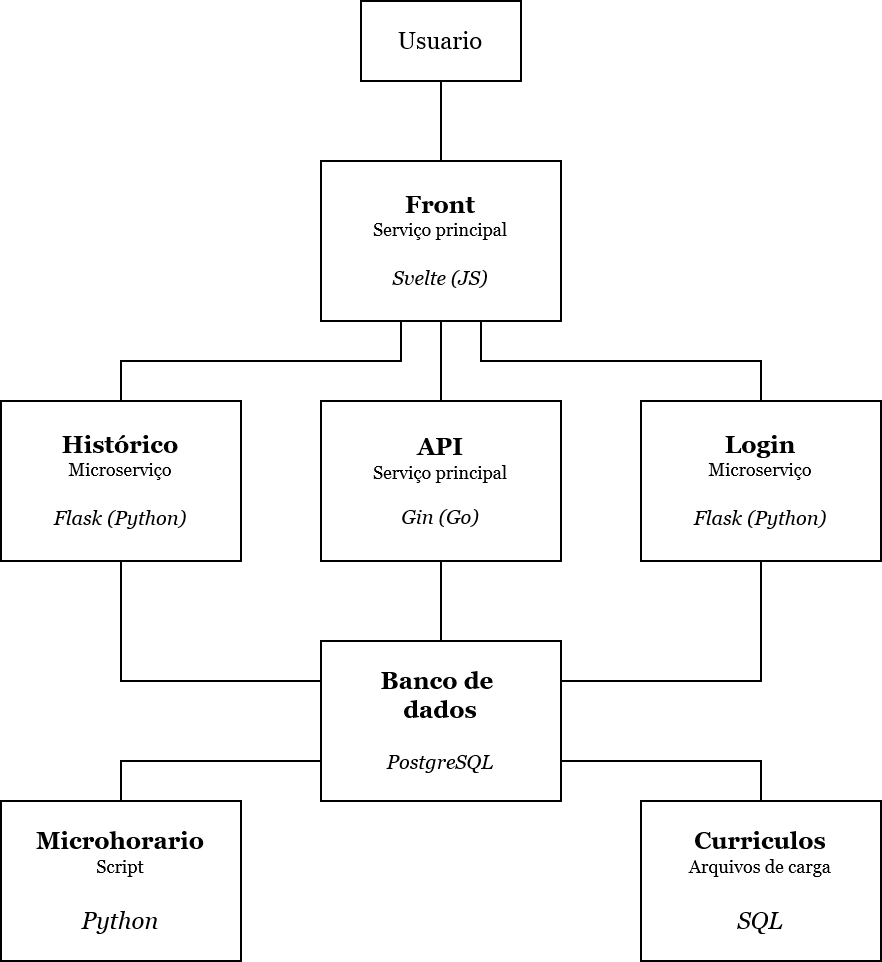

The diagram above was exported from draw.io. Its source (the exported page's mxGraphModel, read from the mxfile embedded in the PNG):
<mxGraphModel dx="1050" dy="530" grid="1" gridSize="10" guides="1" tooltips="1" connect="1" arrows="1" fold="1" page="1" pageScale="1" pageWidth="827" pageHeight="1169" math="0" shadow="0">
  <root>
    <mxCell id="0" />
    <mxCell id="1" parent="0" />
    <mxCell id="2" style="edgeStyle=orthogonalEdgeStyle;rounded=0;orthogonalLoop=1;jettySize=auto;html=1;endArrow=none;endFill=0;fontFamily=Georgia;" edge="1" source="3" target="7" parent="1">
      <mxGeometry relative="1" as="geometry" />
    </mxCell>
    <mxCell id="3" value="Usuario" style="rounded=0;whiteSpace=wrap;html=1;fontFamily=Georgia;" vertex="1" parent="1">
      <mxGeometry x="300" y="200" width="80" height="40" as="geometry" />
    </mxCell>
    <mxCell id="4" style="edgeStyle=orthogonalEdgeStyle;rounded=0;orthogonalLoop=1;jettySize=auto;html=1;entryX=0.5;entryY=0;entryDx=0;entryDy=0;fontFamily=Georgia;endArrow=none;endFill=0;" edge="1" source="7" target="11" parent="1">
      <mxGeometry relative="1" as="geometry">
        <Array as="points">
          <mxPoint x="360" y="380" />
          <mxPoint x="500" y="380" />
        </Array>
      </mxGeometry>
    </mxCell>
    <mxCell id="5" style="edgeStyle=orthogonalEdgeStyle;rounded=0;orthogonalLoop=1;jettySize=auto;html=1;fontFamily=Georgia;endArrow=none;endFill=0;" edge="1" source="7" target="13" parent="1">
      <mxGeometry relative="1" as="geometry">
        <Array as="points">
          <mxPoint x="320" y="380" />
          <mxPoint x="180" y="380" />
        </Array>
      </mxGeometry>
    </mxCell>
    <mxCell id="6" style="edgeStyle=orthogonalEdgeStyle;rounded=0;orthogonalLoop=1;jettySize=auto;html=1;fontFamily=Georgia;endArrow=none;endFill=0;" edge="1" source="7" target="9" parent="1">
      <mxGeometry relative="1" as="geometry" />
    </mxCell>
    <mxCell id="7" value="&lt;div&gt;&lt;font&gt;&lt;b&gt;Front&lt;/b&gt;&lt;/font&gt;&lt;/div&gt;&lt;div style=&quot;font-size: 9px;&quot;&gt;&lt;font&gt;Serviço principal&lt;br&gt;&lt;/font&gt;&lt;/div&gt;&lt;div style=&quot;font-size: 9px;&quot;&gt;&lt;font&gt;&lt;br&gt;&lt;/font&gt;&lt;/div&gt;&lt;div&gt;&lt;font style=&quot;font-size: 10px;&quot;&gt;&lt;i&gt;&lt;font style=&quot;font-size: 10px;&quot;&gt;Svelte&lt;/font&gt; (JS)&lt;/i&gt;&lt;br&gt;&lt;/font&gt;&lt;/div&gt;" style="rounded=0;whiteSpace=wrap;html=1;fontFamily=Georgia;" vertex="1" parent="1">
      <mxGeometry x="280" y="280" width="120" height="80" as="geometry" />
    </mxCell>
    <mxCell id="8" style="edgeStyle=orthogonalEdgeStyle;rounded=0;orthogonalLoop=1;jettySize=auto;html=1;fontFamily=Georgia;endArrow=none;endFill=0;" edge="1" source="9" target="14" parent="1">
      <mxGeometry relative="1" as="geometry" />
    </mxCell>
    <mxCell id="9" value="&lt;div&gt;&lt;font&gt;&lt;b&gt;API&lt;/b&gt;&lt;/font&gt;&lt;/div&gt;&lt;div style=&quot;font-size: 9px;&quot;&gt;&lt;font&gt;Serviço principal&lt;br&gt;&lt;/font&gt;&lt;/div&gt;&lt;div style=&quot;font-size: 9px;&quot;&gt;&lt;font&gt;&lt;br&gt;&lt;/font&gt;&lt;/div&gt;&lt;div style=&quot;font-size: 10px;&quot;&gt;&lt;font style=&quot;font-size: 10px;&quot;&gt;&lt;i&gt;&lt;font style=&quot;font-size: 10px;&quot;&gt;Gin&lt;/font&gt; (Go)&lt;/i&gt;&lt;br&gt;&lt;/font&gt;&lt;/div&gt;" style="rounded=0;whiteSpace=wrap;html=1;fontFamily=Georgia;" vertex="1" parent="1">
      <mxGeometry x="280" y="400" width="120" height="80" as="geometry" />
    </mxCell>
    <mxCell id="10" style="edgeStyle=orthogonalEdgeStyle;rounded=0;orthogonalLoop=1;jettySize=auto;html=1;fontFamily=Georgia;endArrow=none;endFill=0;" edge="1" source="11" target="14" parent="1">
      <mxGeometry relative="1" as="geometry">
        <Array as="points">
          <mxPoint x="500" y="540" />
        </Array>
      </mxGeometry>
    </mxCell>
    <mxCell id="11" value="&lt;div&gt;&lt;font&gt;&lt;b&gt;Login&lt;/b&gt;&lt;/font&gt;&lt;/div&gt;&lt;div style=&quot;font-size: 9px;&quot;&gt;&lt;font&gt;Microserviço&lt;br&gt;&lt;/font&gt;&lt;/div&gt;&lt;div style=&quot;font-size: 9px;&quot;&gt;&lt;font&gt;&lt;br&gt;&lt;/font&gt;&lt;/div&gt;&lt;div&gt;&lt;font style=&quot;font-size: 10px;&quot;&gt;&lt;i&gt;&lt;font style=&quot;font-size: 10px;&quot;&gt;Flask&lt;/font&gt; (Python)&lt;/i&gt;&lt;br&gt;&lt;/font&gt;&lt;/div&gt;" style="rounded=0;whiteSpace=wrap;html=1;fontFamily=Georgia;" vertex="1" parent="1">
      <mxGeometry x="440" y="400" width="120" height="80" as="geometry" />
    </mxCell>
    <mxCell id="12" style="edgeStyle=orthogonalEdgeStyle;rounded=0;orthogonalLoop=1;jettySize=auto;html=1;fontFamily=Georgia;endArrow=none;endFill=0;" edge="1" source="13" target="14" parent="1">
      <mxGeometry relative="1" as="geometry">
        <Array as="points">
          <mxPoint x="180" y="540" />
        </Array>
      </mxGeometry>
    </mxCell>
    <mxCell id="13" value="&lt;div&gt;&lt;font&gt;&lt;b&gt;Histórico&lt;/b&gt;&lt;/font&gt;&lt;/div&gt;&lt;div style=&quot;font-size: 9px;&quot;&gt;&lt;font&gt;Microserviço&lt;br&gt;&lt;/font&gt;&lt;/div&gt;&lt;div style=&quot;font-size: 9px;&quot;&gt;&lt;font&gt;&lt;br&gt;&lt;/font&gt;&lt;/div&gt;&lt;div&gt;&lt;font style=&quot;font-size: 10px;&quot;&gt;&lt;i&gt;&lt;font style=&quot;font-size: 10px;&quot;&gt;Flask&lt;/font&gt; (Python)&lt;/i&gt;&lt;br&gt;&lt;/font&gt;&lt;/div&gt;" style="rounded=0;whiteSpace=wrap;html=1;fontFamily=Georgia;" vertex="1" parent="1">
      <mxGeometry x="120" y="400" width="120" height="80" as="geometry" />
    </mxCell>
    <mxCell id="14" value="&lt;div&gt;&lt;font&gt;&lt;b&gt;Banco de&amp;nbsp;&lt;/b&gt;&lt;/font&gt;&lt;/div&gt;&lt;div&gt;&lt;font&gt;&lt;b&gt;dados&lt;br&gt;&lt;/b&gt;&lt;/font&gt;&lt;/div&gt;&lt;div style=&quot;font-size: 9px;&quot;&gt;&lt;font&gt;&lt;br&gt;&lt;/font&gt;&lt;/div&gt;&lt;div&gt;&lt;font&gt;&lt;i&gt;&lt;font style=&quot;font-size: 10px;&quot;&gt;PostgreSQL&lt;/font&gt;&lt;/i&gt;&lt;br&gt;&lt;/font&gt;&lt;/div&gt;" style="rounded=0;whiteSpace=wrap;html=1;fontFamily=Georgia;" vertex="1" parent="1">
      <mxGeometry x="280" y="520" width="120" height="80" as="geometry" />
    </mxCell>
    <mxCell id="15" style="edgeStyle=orthogonalEdgeStyle;rounded=0;orthogonalLoop=1;jettySize=auto;html=1;fontFamily=Georgia;endArrow=none;endFill=0;" edge="1" source="16" target="14" parent="1">
      <mxGeometry relative="1" as="geometry">
        <mxPoint x="340" y="600" as="targetPoint" />
        <Array as="points">
          <mxPoint x="180" y="580" />
        </Array>
      </mxGeometry>
    </mxCell>
    <mxCell id="16" value="&lt;div&gt;&lt;font&gt;&lt;b&gt;Microhorario&lt;/b&gt;&lt;/font&gt;&lt;/div&gt;&lt;div style=&quot;font-size: 9px;&quot;&gt;&lt;font&gt;Script&lt;/font&gt;&lt;/div&gt;&lt;div&gt;&lt;font&gt;&lt;i&gt;&lt;font style=&quot;font-size: 10px;&quot;&gt;&lt;br&gt;&lt;/font&gt;&lt;/i&gt;&lt;/font&gt;&lt;/div&gt;&lt;div&gt;&lt;font&gt;&lt;i&gt;Python&lt;br&gt;&lt;/i&gt;&lt;/font&gt;&lt;/div&gt;" style="rounded=0;whiteSpace=wrap;html=1;fontFamily=Georgia;" vertex="1" parent="1">
      <mxGeometry x="120" y="600" width="120" height="80" as="geometry" />
    </mxCell>
    <mxCell id="17" style="edgeStyle=orthogonalEdgeStyle;rounded=0;orthogonalLoop=1;jettySize=auto;html=1;fontFamily=Georgia;endArrow=none;endFill=0;" edge="1" source="18" target="14" parent="1">
      <mxGeometry relative="1" as="geometry">
        <Array as="points">
          <mxPoint x="500" y="580" />
        </Array>
      </mxGeometry>
    </mxCell>
    <mxCell id="18" value="&lt;div&gt;&lt;font&gt;&lt;b&gt;Curriculos&lt;/b&gt;&lt;/font&gt;&lt;/div&gt;&lt;div style=&quot;font-size: 9px;&quot;&gt;&lt;font&gt;Arquivos de carga&lt;br&gt;&lt;/font&gt;&lt;/div&gt;&lt;div&gt;&lt;font&gt;&lt;i&gt;&lt;font style=&quot;font-size: 10px;&quot;&gt;&lt;br&gt;&lt;/font&gt;&lt;/i&gt;&lt;/font&gt;&lt;/div&gt;&lt;div&gt;&lt;font&gt;&lt;i&gt;SQL&lt;br&gt;&lt;/i&gt;&lt;/font&gt;&lt;/div&gt;" style="rounded=0;whiteSpace=wrap;html=1;fontFamily=Georgia;" vertex="1" parent="1">
      <mxGeometry x="440" y="600" width="120" height="80" as="geometry" />
    </mxCell>
  </root>
</mxGraphModel>